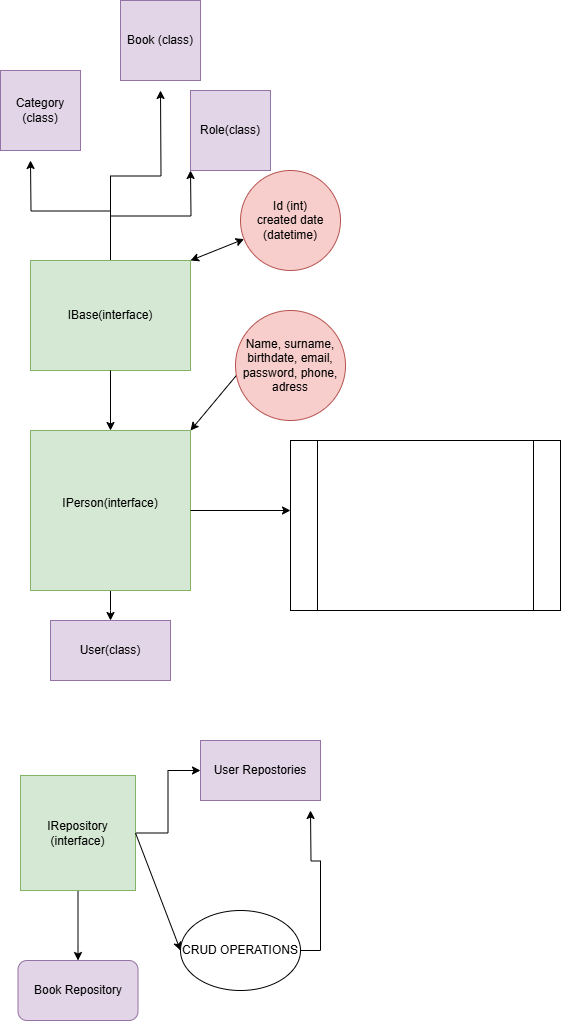

The diagram above was exported from draw.io. Its source (the exported page's mxGraphModel, read from the mxfile embedded in the PNG):
<mxGraphModel dx="896" dy="1618" grid="1" gridSize="10" guides="1" tooltips="1" connect="1" arrows="1" fold="1" page="1" pageScale="1" pageWidth="827" pageHeight="1169" math="0" shadow="0">
  <root>
    <mxCell id="0" />
    <mxCell id="1" parent="0" />
    <mxCell id="3kmDYIbA3OPg2smv9v5w-16" style="edgeStyle=orthogonalEdgeStyle;rounded=0;orthogonalLoop=1;jettySize=auto;html=1;" edge="1" parent="1" source="3kmDYIbA3OPg2smv9v5w-1">
      <mxGeometry relative="1" as="geometry">
        <mxPoint x="170" y="-100" as="targetPoint" />
      </mxGeometry>
    </mxCell>
    <mxCell id="3kmDYIbA3OPg2smv9v5w-20" style="edgeStyle=orthogonalEdgeStyle;rounded=0;orthogonalLoop=1;jettySize=auto;html=1;" edge="1" parent="1" source="3kmDYIbA3OPg2smv9v5w-1">
      <mxGeometry relative="1" as="geometry">
        <mxPoint x="40" y="-30" as="targetPoint" />
      </mxGeometry>
    </mxCell>
    <mxCell id="3kmDYIbA3OPg2smv9v5w-22" style="edgeStyle=orthogonalEdgeStyle;rounded=0;orthogonalLoop=1;jettySize=auto;html=1;" edge="1" parent="1" source="3kmDYIbA3OPg2smv9v5w-1">
      <mxGeometry relative="1" as="geometry">
        <mxPoint x="200" y="-20" as="targetPoint" />
      </mxGeometry>
    </mxCell>
    <mxCell id="3kmDYIbA3OPg2smv9v5w-1" value="IBase(interface)" style="whiteSpace=wrap;html=1;fillColor=#d5e8d4;strokeColor=#82b366;" vertex="1" parent="1">
      <mxGeometry x="40" y="70" width="160" height="110" as="geometry" />
    </mxCell>
    <mxCell id="3kmDYIbA3OPg2smv9v5w-3" value="" style="endArrow=classic;startArrow=classic;html=1;rounded=0;exitX=1;exitY=0;exitDx=0;exitDy=0;" edge="1" parent="1" source="3kmDYIbA3OPg2smv9v5w-1" target="3kmDYIbA3OPg2smv9v5w-4">
      <mxGeometry width="50" height="50" relative="1" as="geometry">
        <mxPoint x="390" y="260" as="sourcePoint" />
        <mxPoint x="250" y="70" as="targetPoint" />
      </mxGeometry>
    </mxCell>
    <mxCell id="3kmDYIbA3OPg2smv9v5w-4" value="Id (int)&lt;div&gt;created date (datetime)&lt;/div&gt;" style="ellipse;whiteSpace=wrap;html=1;aspect=fixed;fillColor=#f8cecc;strokeColor=#b85450;" vertex="1" parent="1">
      <mxGeometry x="250" y="-20" width="100" height="100" as="geometry" />
    </mxCell>
    <mxCell id="3kmDYIbA3OPg2smv9v5w-5" value="" style="endArrow=classic;html=1;rounded=0;exitX=0.5;exitY=1;exitDx=0;exitDy=0;" edge="1" parent="1" source="3kmDYIbA3OPg2smv9v5w-1">
      <mxGeometry width="50" height="50" relative="1" as="geometry">
        <mxPoint x="390" y="260" as="sourcePoint" />
        <mxPoint x="120" y="240" as="targetPoint" />
      </mxGeometry>
    </mxCell>
    <mxCell id="3kmDYIbA3OPg2smv9v5w-24" style="edgeStyle=orthogonalEdgeStyle;rounded=0;orthogonalLoop=1;jettySize=auto;html=1;" edge="1" parent="1" source="3kmDYIbA3OPg2smv9v5w-6">
      <mxGeometry relative="1" as="geometry">
        <mxPoint x="120" y="430" as="targetPoint" />
      </mxGeometry>
    </mxCell>
    <mxCell id="3kmDYIbA3OPg2smv9v5w-6" value="IPerson(interface)&lt;div&gt;&lt;br&gt;&lt;/div&gt;" style="whiteSpace=wrap;html=1;aspect=fixed;fillColor=#d5e8d4;strokeColor=#82b366;" vertex="1" parent="1">
      <mxGeometry x="40" y="240" width="160" height="160" as="geometry" />
    </mxCell>
    <mxCell id="3kmDYIbA3OPg2smv9v5w-7" value="" style="endArrow=classic;html=1;rounded=0;exitX=1;exitY=0.5;exitDx=0;exitDy=0;" edge="1" parent="1" source="3kmDYIbA3OPg2smv9v5w-6">
      <mxGeometry width="50" height="50" relative="1" as="geometry">
        <mxPoint x="390" y="260" as="sourcePoint" />
        <mxPoint x="300" y="320" as="targetPoint" />
      </mxGeometry>
    </mxCell>
    <mxCell id="3kmDYIbA3OPg2smv9v5w-8" value="" style="endArrow=classic;startArrow=classic;html=1;rounded=0;exitX=1;exitY=0;exitDx=0;exitDy=0;entryX=0;entryY=0.5;entryDx=0;entryDy=0;" edge="1" parent="1" source="3kmDYIbA3OPg2smv9v5w-6" target="3kmDYIbA3OPg2smv9v5w-9">
      <mxGeometry width="50" height="50" relative="1" as="geometry">
        <mxPoint x="200" y="230" as="sourcePoint" />
        <mxPoint x="240" y="230" as="targetPoint" />
      </mxGeometry>
    </mxCell>
    <mxCell id="3kmDYIbA3OPg2smv9v5w-9" value="Name, surname, birthdate, email, password, phone, adress" style="ellipse;whiteSpace=wrap;html=1;aspect=fixed;direction=south;fillColor=#f8cecc;strokeColor=#b85450;" vertex="1" parent="1">
      <mxGeometry x="245" y="120" width="110" height="110" as="geometry" />
    </mxCell>
    <mxCell id="3kmDYIbA3OPg2smv9v5w-10" value="" style="shape=process;whiteSpace=wrap;html=1;backgroundOutline=1;" vertex="1" parent="1">
      <mxGeometry x="300" y="250" width="270" height="170" as="geometry" />
    </mxCell>
    <mxCell id="3kmDYIbA3OPg2smv9v5w-18" style="edgeStyle=orthogonalEdgeStyle;rounded=0;orthogonalLoop=1;jettySize=auto;html=1;" edge="1" parent="1" source="3kmDYIbA3OPg2smv9v5w-12" target="3kmDYIbA3OPg2smv9v5w-19">
      <mxGeometry relative="1" as="geometry">
        <mxPoint x="80" y="740" as="targetPoint" />
        <Array as="points">
          <mxPoint x="88" y="662" />
          <mxPoint x="80" y="662" />
          <mxPoint x="80" y="670" />
          <mxPoint x="88" y="670" />
        </Array>
      </mxGeometry>
    </mxCell>
    <mxCell id="3kmDYIbA3OPg2smv9v5w-27" style="edgeStyle=orthogonalEdgeStyle;rounded=0;orthogonalLoop=1;jettySize=auto;html=1;" edge="1" parent="1" source="3kmDYIbA3OPg2smv9v5w-12" target="3kmDYIbA3OPg2smv9v5w-28">
      <mxGeometry relative="1" as="geometry">
        <mxPoint x="270" y="580" as="targetPoint" />
      </mxGeometry>
    </mxCell>
    <mxCell id="3kmDYIbA3OPg2smv9v5w-12" value="IRepository (interface)" style="whiteSpace=wrap;html=1;aspect=fixed;fillColor=#d5e8d4;strokeColor=#82b366;" vertex="1" parent="1">
      <mxGeometry x="30" y="585" width="115" height="115" as="geometry" />
    </mxCell>
    <mxCell id="3kmDYIbA3OPg2smv9v5w-13" value="" style="endArrow=classic;html=1;rounded=0;exitX=1;exitY=0.5;exitDx=0;exitDy=0;entryX=0;entryY=0.5;entryDx=0;entryDy=0;" edge="1" parent="1" source="3kmDYIbA3OPg2smv9v5w-12" target="3kmDYIbA3OPg2smv9v5w-14">
      <mxGeometry width="50" height="50" relative="1" as="geometry">
        <mxPoint x="390" y="510" as="sourcePoint" />
        <mxPoint x="260" y="528" as="targetPoint" />
      </mxGeometry>
    </mxCell>
    <mxCell id="3kmDYIbA3OPg2smv9v5w-15" style="edgeStyle=orthogonalEdgeStyle;rounded=0;orthogonalLoop=1;jettySize=auto;html=1;" edge="1" parent="1" source="3kmDYIbA3OPg2smv9v5w-14">
      <mxGeometry relative="1" as="geometry">
        <mxPoint x="320" y="620" as="targetPoint" />
      </mxGeometry>
    </mxCell>
    <mxCell id="3kmDYIbA3OPg2smv9v5w-14" value="CRUD OPERATIONS" style="ellipse;whiteSpace=wrap;html=1;" vertex="1" parent="1">
      <mxGeometry x="190" y="720" width="120" height="80" as="geometry" />
    </mxCell>
    <mxCell id="3kmDYIbA3OPg2smv9v5w-17" value="Book (class)" style="whiteSpace=wrap;html=1;aspect=fixed;fillColor=#e1d5e7;strokeColor=#9673a6;" vertex="1" parent="1">
      <mxGeometry x="130" y="-190" width="80" height="80" as="geometry" />
    </mxCell>
    <mxCell id="3kmDYIbA3OPg2smv9v5w-19" value="Book Repository" style="rounded=1;whiteSpace=wrap;html=1;fillColor=#e1d5e7;strokeColor=#9673a6;" vertex="1" parent="1">
      <mxGeometry x="27.5" y="770" width="120" height="60" as="geometry" />
    </mxCell>
    <mxCell id="3kmDYIbA3OPg2smv9v5w-21" value="Category (class)" style="whiteSpace=wrap;html=1;aspect=fixed;fillColor=#e1d5e7;strokeColor=#9673a6;" vertex="1" parent="1">
      <mxGeometry x="10" y="-120" width="80" height="80" as="geometry" />
    </mxCell>
    <mxCell id="3kmDYIbA3OPg2smv9v5w-23" value="Role(class)" style="whiteSpace=wrap;html=1;aspect=fixed;fillColor=#e1d5e7;strokeColor=#9673a6;" vertex="1" parent="1">
      <mxGeometry x="200" y="-100" width="80" height="80" as="geometry" />
    </mxCell>
    <mxCell id="3kmDYIbA3OPg2smv9v5w-25" value="User(class)" style="rounded=0;whiteSpace=wrap;html=1;fillColor=#e1d5e7;strokeColor=#9673a6;" vertex="1" parent="1">
      <mxGeometry x="60" y="430" width="120" height="60" as="geometry" />
    </mxCell>
    <mxCell id="3kmDYIbA3OPg2smv9v5w-28" value="User Repostories" style="rounded=0;whiteSpace=wrap;html=1;fillColor=#e1d5e7;strokeColor=#9673a6;" vertex="1" parent="1">
      <mxGeometry x="210" y="550" width="120" height="60" as="geometry" />
    </mxCell>
  </root>
</mxGraphModel>